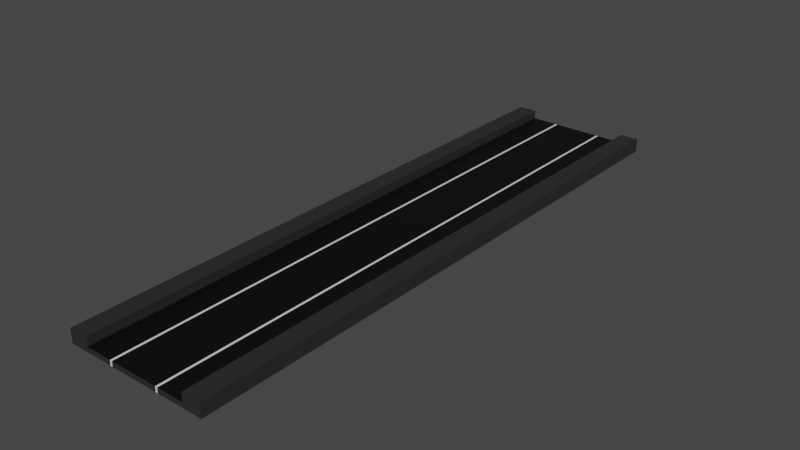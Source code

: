 # Source: road.blend  (saved by Blender 3.1.7; exported with 4.5.12 LTS)
import bpy
from mathutils import Matrix  # noqa: F401  (used for matrix-valued properties, if any)

bpy.ops.wm.read_factory_settings(use_empty=True)
scene = bpy.context.scene
scene.name = 'Scene'

# ---- collections
col_collection = bpy.data.collections.new('Collection'); scene.collection.children.link(col_collection)

# ---- materials (node trees are filled in below, after node groups)
mat_gray = bpy.data.materials.new('Gray')
mat_gray.use_transparent_shadow = False
mat_white = bpy.data.materials.new('White')
mat_white.use_transparent_shadow = False
mat_black = bpy.data.materials.new('Black')
mat_black.use_transparent_shadow = False

# ---- material node trees
mat_gray.use_nodes = True; mat_gray.node_tree.nodes.clear()
_N = mat_gray.node_tree.nodes; _L = mat_gray.node_tree.links
n0 = _N.new('ShaderNodeBsdfPrincipled'); n0.name = 'Principled BSDF'; n0.location = (10, 300)
n0.distribution = 'GGX'
n0.subsurface_method = 'RANDOM_WALK_SKIN'
n0.inputs[0].default_value = (0.02365, 0.02365, 0.02365, 1.0)
n0.inputs[3].default_value = 1.45
n0.inputs[27].default_value = (0.0, 0.0, 0.0, 1.0)
n0.inputs[28].default_value = 1.0
n1 = _N.new('ShaderNodeOutputMaterial'); n1.name = 'Material Output'; n1.location = (300, 300)
_L.new(n0.outputs[0], n1.inputs[0])
n1.is_active_output = True
mat_white.use_nodes = True; mat_white.node_tree.nodes.clear()
_N = mat_white.node_tree.nodes; _L = mat_white.node_tree.links
n0 = _N.new('ShaderNodeBsdfPrincipled'); n0.name = 'Principled BSDF'; n0.location = (10, 300)
n0.distribution = 'GGX'
n0.subsurface_method = 'RANDOM_WALK_SKIN'
n0.inputs[3].default_value = 1.45
n0.inputs[27].default_value = (0.0, 0.0, 0.0, 1.0)
n0.inputs[28].default_value = 1.0
n1 = _N.new('ShaderNodeOutputMaterial'); n1.name = 'Material Output'; n1.location = (300, 300)
_L.new(n0.outputs[0], n1.inputs[0])
n1.is_active_output = True
mat_black.use_nodes = True; mat_black.node_tree.nodes.clear()
_N = mat_black.node_tree.nodes; _L = mat_black.node_tree.links
n0 = _N.new('ShaderNodeBsdfPrincipled'); n0.name = 'Principled BSDF'; n0.location = (10, 300)
n0.distribution = 'GGX'
n0.subsurface_method = 'RANDOM_WALK_SKIN'
n0.inputs[0].default_value = (0.0, 0.0, 0.0, 1.0)
n0.inputs[3].default_value = 1.45
n0.inputs[27].default_value = (0.0, 0.0, 0.0, 1.0)
n0.inputs[28].default_value = 1.0
n1 = _N.new('ShaderNodeOutputMaterial'); n1.name = 'Material Output'; n1.location = (300, 300)
_L.new(n0.outputs[0], n1.inputs[0])
n1.is_active_output = True

# ---- world
world_world = bpy.data.worlds.new('World'); scene.world = world_world
world_world.use_nodes = True; world_world.node_tree.nodes.clear()
_N = world_world.node_tree.nodes; _L = world_world.node_tree.links
n0 = _N.new('ShaderNodeOutputWorld'); n0.name = 'World Output'; n0.location = (300, 300)
n1 = _N.new('ShaderNodeBackground'); n1.name = 'Background'; n1.location = (10, 300)
n1.inputs[0].default_value = (0.05088, 0.05088, 0.05088, 1.0)
_L.new(n1.outputs[0], n0.inputs[0])
n0.is_active_output = True
world_world.color = (0.05088, 0.05088, 0.05088)
world_world.use_sun_shadow = False
world_world.sun_shadow_jitter_overblur = 0.0

# ---- meshes
me_cube = bpy.data.meshes.new('Cube')
me_cube.from_pydata([(-4.902, -20.0, -0.171), (-4.902, -20.0, 0.171), (-4.902, 20.0, -0.171), (-4.902, 20.0, 0.171), (4.885, -20.0, -0.171), (4.885, -20.0, 0.171), (4.885, 20.0, -0.171), (4.885, 20.0, 0.171), (3.603, 20.0, -0.171), (-3.603, 20.0, -0.171), (-3.603, 20.0, 0.171), (3.603, 20.0, 0.171), (-3.603, -20.0, -0.171), (3.603, -20.0, -0.171), (3.603, -20.0, 0.171), (-3.603, -20.0, 0.171), (1.785, 20.0, -0.171), (1.643, 20.0, -0.171), (-1.643, 20.0, -0.171), (-1.785, 20.0, -0.171), (-1.785, 20.0, 0.171), (-1.643, 20.0, 0.171), (1.643, 20.0, 0.171), (1.785, 20.0, 0.171), (-1.785, -20.0, -0.171), (-1.643, -20.0, -0.171), (1.643, -20.0, -0.171), (1.785, -20.0, -0.171), (1.785, -20.0, 0.171), (1.643, -20.0, 0.171), (-1.643, -20.0, 0.171), (-1.785, -20.0, 0.171), (-4.902, 15.0, -0.171), (-4.902, 10.0, -0.171), (-4.902, 5.0, -0.171), (-4.902, 0.0, -0.171), (-4.902, -5.0, -0.171), (-4.902, -10.0, -0.171), (-4.902, -15.0, -0.171), (-4.902, -15.0, 0.171), (-4.902, -10.0, 0.171), (-4.902, -5.0, 0.171), (-4.902, 0.0, 0.171), (-4.902, 5.0, 0.171), (-4.902, 10.0, 0.171), (-4.902, 15.0, 0.171), (4.885, -15.0, -0.171), (4.885, -10.0, -0.171), (4.885, -5.0, -0.171), (4.885, 0.0, -0.171), (4.885, 5.0, -0.171), (4.885, 10.0, -0.171), (4.885, 15.0, -0.171), (4.885, 15.0, 0.171), (4.885, 10.0, 0.171), (4.885, 5.0, 0.171), (4.885, 0.0, 0.171), (4.885, -5.0, 0.171), (4.885, -10.0, 0.171), (4.885, -15.0, 0.171), (3.603, 15.0, 0.171), (3.603, 10.0, 0.171), (3.603, 5.0, 0.171), (3.603, 0.0, 0.171), (3.603, -5.0, 0.171), (3.603, -10.0, 0.171), (3.603, -15.0, 0.171), (-3.603, 15.0, 0.171), (-3.603, 10.0, 0.171), (-3.603, 5.0, 0.171), (-3.603, 0.0, 0.171), (-3.603, -5.0, 0.171), (-3.603, -10.0, 0.171), (-3.603, -15.0, 0.171), (-3.603, 15.0, -0.171), (-3.603, 10.0, -0.171), (-3.603, 5.0, -0.171), (-3.603, 0.0, -0.171), (-3.603, -5.0, -0.171), (-3.603, -10.0, -0.171), (-3.603, -15.0, -0.171), (3.603, 15.0, -0.171), (3.603, 10.0, -0.171), (3.603, 5.0, -0.171), (3.603, 0.0, -0.171), (3.603, -5.0, -0.171), (3.603, -10.0, -0.171), (3.603, -15.0, -0.171), (-1.785, 15.0, -0.171), (-1.785, 10.0, -0.171), (-1.785, 5.0, -0.171), (-1.785, 0.0, -0.171), (-1.785, -5.0, -0.171), (-1.785, -10.0, -0.171), (-1.785, -15.0, -0.171), (-1.643, 15.0, -0.171), (-1.643, 10.0, -0.171), (-1.643, 5.0, -0.171), (-1.643, 0.0, -0.171), (-1.643, -5.0, -0.171), (-1.643, -10.0, -0.171), (-1.643, -15.0, -0.171), (1.643, 15.0, -0.171), (1.643, 10.0, -0.171), (1.643, 5.0, -0.171), (1.643, 0.0, -0.171), (1.643, -5.0, -0.171), (1.643, -10.0, -0.171), (1.643, -15.0, -0.171), (1.785, 15.0, -0.171), (1.785, 10.0, -0.171), (1.785, 5.0, -0.171), (1.785, 0.0, -0.171), (1.785, -5.0, -0.171), (1.785, -10.0, -0.171), (1.785, -15.0, -0.171), (1.785, 15.0, 0.171), (1.785, 10.0, 0.171), (1.785, 5.0, 0.171), (1.785, 0.0, 0.171), (1.785, -5.0, 0.171), (1.785, -10.0, 0.171), (1.785, -15.0, 0.171), (1.643, 15.0, 0.171), (1.643, 10.0, 0.171), (1.643, 5.0, 0.171), (1.643, 0.0, 0.171), (1.643, -5.0, 0.171), (1.643, -10.0, 0.171), (1.643, -15.0, 0.171), (-1.643, 15.0, 0.171), (-1.643, 10.0, 0.171), (-1.643, 5.0, 0.171), (-1.643, 0.0, 0.171), (-1.643, -5.0, 0.171), (-1.643, -10.0, 0.171), (-1.643, -15.0, 0.171), (-1.785, 15.0, 0.171), (-1.785, 10.0, 0.171), (-1.785, 5.0, 0.171), (-1.785, 0.0, 0.171), (-1.785, -5.0, 0.171), (-1.785, -10.0, 0.171), (-1.785, -15.0, 0.171), (-4.902, 15.0, 0.7564), (-4.902, 20.0, 0.7564), (4.885, -15.0, 0.7564), (4.885, -20.0, 0.7564), (-3.603, -20.0, 0.7564), (-4.902, -20.0, 0.7564), (-3.603, 20.0, 0.7564), (3.603, -20.0, 0.7564), (3.603, -15.0, 0.7564), (-3.603, -15.0, 0.7564), (-4.902, -15.0, 0.7564), (-4.902, -10.0, 0.7564), (-4.902, -5.0, 0.7564), (-4.902, 0.0, 0.7564), (-4.902, 5.0, 0.7564), (-4.902, 10.0, 0.7564), (4.885, 10.0, 0.7564), (4.885, 5.0, 0.7564), (4.885, 0.0, 0.7564), (4.885, -5.0, 0.7564), (4.885, -10.0, 0.7564), (3.603, 10.0, 0.7564), (3.603, 5.0, 0.7564), (3.603, 0.0, 0.7564), (3.603, -5.0, 0.7564), (3.603, -10.0, 0.7564), (-3.603, 15.0, 0.7564), (-3.603, 10.0, 0.7564), (-3.603, 5.0, 0.7564), (-3.603, 0.0, 0.7564), (-3.603, -5.0, 0.7564), (-3.603, -10.0, 0.7564), (3.603, 20.0, 0.7501), (4.885, 20.0, 0.7501), (4.885, 15.0, 0.7501), (4.885, 10.0, 0.7501), (3.603, 15.0, 0.7501), (3.603, 10.0, 0.7501), (-4.902, 12.5, -0.171), (-4.902, 12.5, 0.171), (4.885, 12.5, -0.171), (4.885, 12.5, 0.171), (3.603, 12.5, 0.171), (-3.603, 12.5, 0.171), (-3.603, 12.5, -0.171), (3.603, 12.5, -0.171), (-1.785, 12.5, -0.171), (-1.643, 12.5, -0.171), (1.643, 12.5, -0.171), (1.785, 12.5, -0.171), (1.785, 12.5, 0.171), (1.643, 12.5, 0.171), (-1.643, 12.5, 0.171), (-1.785, 12.5, 0.171), (-4.902, 12.5, 0.7564), (-3.603, 12.5, 0.7564), (4.885, 12.5, 0.7501), (3.603, 12.5, 0.7501), (-4.902, 7.5, -0.171), (-4.902, 7.5, 0.171), (4.885, 7.5, -0.171), (4.885, 7.5, 0.171), (3.603, 7.5, 0.171), (-3.603, 7.5, 0.171), (-3.603, 7.5, -0.171), (3.603, 7.5, -0.171), (-1.785, 7.5, -0.171), (-1.643, 7.5, -0.171), (1.643, 7.5, -0.171), (1.785, 7.5, -0.171), (1.785, 7.5, 0.171), (1.643, 7.5, 0.171), (-1.643, 7.5, 0.171), (-1.785, 7.5, 0.171), (-4.902, 7.5, 0.7564), (4.885, 7.5, 0.7564), (3.603, 7.5, 0.7564), (-3.603, 7.5, 0.7564), (-4.902, 2.5, -0.171), (-4.902, 2.5, 0.171), (4.885, 2.5, -0.171), (4.885, 2.5, 0.171), (3.603, 2.5, 0.171), (-3.603, 2.5, 0.171), (-3.603, 2.5, -0.171), (3.603, 2.5, -0.171), (-1.785, 2.5, -0.171), (-1.643, 2.5, -0.171), (1.643, 2.5, -0.171), (1.785, 2.5, -0.171), (1.785, 2.5, 0.171), (1.643, 2.5, 0.171), (-1.643, 2.5, 0.171), (-1.785, 2.5, 0.171), (-4.902, 2.5, 0.7564), (4.885, 2.5, 0.7564), (3.603, 2.5, 0.7564), (-3.603, 2.5, 0.7564), (-4.902, -2.5, -0.171), (-4.902, -2.5, 0.171), (4.885, -2.5, -0.171), (4.885, -2.5, 0.171), (3.603, -2.5, 0.171), (-3.603, -2.5, 0.171), (-3.603, -2.5, -0.171), (3.603, -2.5, -0.171), (-1.785, -2.5, -0.171), (-1.643, -2.5, -0.171), (1.643, -2.5, -0.171), (1.785, -2.5, -0.171), (1.785, -2.5, 0.171), (1.643, -2.5, 0.171), (-1.643, -2.5, 0.171), (-1.785, -2.5, 0.171), (-4.902, -2.5, 0.7564), (4.885, -2.5, 0.7564), (3.603, -2.5, 0.7564), (-3.603, -2.5, 0.7564), (-4.902, -7.5, -0.171), (-4.902, -7.5, 0.171), (4.885, -7.5, -0.171), (4.885, -7.5, 0.171), (3.603, -7.5, 0.171), (-3.603, -7.5, 0.171), (-3.603, -7.5, -0.171), (3.603, -7.5, -0.171), (-1.785, -7.5, -0.171), (-1.643, -7.5, -0.171), (1.643, -7.5, -0.171), (1.785, -7.5, -0.171), (1.785, -7.5, 0.171), (1.643, -7.5, 0.171), (-1.643, -7.5, 0.171), (-1.785, -7.5, 0.171), (-4.902, -7.5, 0.7564), (4.885, -7.5, 0.7564), (3.603, -7.5, 0.7564), (-3.603, -7.5, 0.7564), (-4.902, -12.5, -0.171), (-4.902, -12.5, 0.171), (4.885, -12.5, -0.171), (4.885, -12.5, 0.171), (3.603, -12.5, 0.171), (-3.603, -12.5, 0.171), (-3.603, -12.5, -0.171), (3.603, -12.5, -0.171), (-1.785, -12.5, -0.171), (-1.643, -12.5, -0.171), (1.643, -12.5, -0.171), (1.785, -12.5, -0.171), (1.785, -12.5, 0.171), (1.643, -12.5, 0.171), (-1.643, -12.5, 0.171), (-1.785, -12.5, 0.171), (-4.902, -12.5, 0.7564), (4.885, -12.5, 0.7564), (3.603, -12.5, 0.7564), (-3.603, -12.5, 0.7564), (-4.902, -17.5, -0.171), (4.885, -17.5, 0.171), (3.603, -17.5, 0.171), (-3.603, -17.5, 0.171), (-3.603, -17.5, -0.171), (3.603, -17.5, -0.171), (-1.785, -17.5, -0.171), (-1.643, -17.5, -0.171), (1.643, -17.5, -0.171), (1.785, -17.5, -0.171), (1.785, -17.5, 0.171), (1.643, -17.5, 0.171), (-1.643, -17.5, 0.171), (-1.785, -17.5, 0.171), (-4.902, -17.5, 0.171), (4.885, -17.5, -0.171), (4.885, -17.5, 0.7564), (3.603, -17.5, 0.7564), (-3.603, -17.5, 0.7564), (-4.902, -17.5, 0.7564), (-4.902, 17.5, 0.171), (4.885, 17.5, -0.171), (-4.902, 17.5, -0.171), (4.885, 17.5, 0.171), (3.603, 17.5, 0.171), (-3.603, 17.5, 0.171), (-3.603, 17.5, -0.171), (3.603, 17.5, -0.171), (-1.785, 17.5, -0.171), (-1.643, 17.5, -0.171), (1.643, 17.5, -0.171), (1.785, 17.5, -0.171), (1.785, 17.5, 0.171), (1.643, 17.5, 0.171), (-1.643, 17.5, 0.171), (-1.785, 17.5, 0.171), (-4.902, 17.5, 0.7564), (-3.603, 17.5, 0.7564), (4.885, 17.5, 0.7501), (3.603, 17.5, 0.7501)], [], [(324, 322, 3, 2), (8, 11, 7, 6), (317, 303, 5, 4), (12, 15, 1, 0), (307, 317, 4, 13), (303, 59, 146, 318), (305, 73, 153, 320), (315, 305, 15, 31), (302, 306, 12, 0), (311, 307, 13, 27), (4, 5, 14, 13), (24, 31, 15, 12), (2, 3, 10, 9), (16, 23, 11, 8), (9, 10, 20, 19), (19, 20, 21, 18), (18, 21, 22, 17), (17, 22, 23, 16), (13, 14, 28, 27), (27, 28, 29, 26), (26, 29, 30, 25), (25, 30, 31, 24), (306, 308, 24, 12), (308, 309, 25, 24), (309, 310, 26, 25), (310, 311, 27, 26), (304, 312, 28, 14), (312, 313, 29, 28), (313, 314, 30, 29), (314, 315, 31, 30), (336, 337, 137, 130), (196, 197, 138, 131), (216, 217, 139, 132), (236, 237, 140, 133), (256, 257, 141, 134), (276, 277, 142, 135), (296, 297, 143, 136), (335, 336, 130, 123), (195, 196, 131, 124), (215, 216, 132, 125), (235, 236, 133, 126), (255, 256, 134, 127), (275, 276, 135, 128), (295, 296, 136, 129), (334, 335, 123, 116), (194, 195, 124, 117), (214, 215, 125, 118), (234, 235, 126, 119), (254, 255, 127, 120), (274, 275, 128, 121), (294, 295, 129, 122), (326, 334, 116, 60), (186, 194, 117, 61), (206, 214, 118, 62), (226, 234, 119, 63), (246, 254, 120, 64), (266, 274, 121, 65), (286, 294, 122, 66), (332, 333, 109, 102), (192, 193, 110, 103), (212, 213, 111, 104), (232, 233, 112, 105), (252, 253, 113, 106), (272, 273, 114, 107), (292, 293, 115, 108), (331, 332, 102, 95), (191, 192, 103, 96), (211, 212, 104, 97), (231, 232, 105, 98), (251, 252, 106, 99), (271, 272, 107, 100), (291, 292, 108, 101), (330, 331, 95, 88), (190, 191, 96, 89), (210, 211, 97, 90), (230, 231, 98, 91), (250, 251, 99, 92), (270, 271, 100, 93), (290, 291, 101, 94), (328, 330, 88, 74), (188, 190, 89, 75), (208, 210, 90, 76), (228, 230, 91, 77), (248, 250, 92, 78), (268, 270, 93, 79), (288, 290, 94, 80), (333, 329, 81, 109), (193, 189, 82, 110), (213, 209, 83, 111), (233, 229, 84, 112), (253, 249, 85, 113), (273, 269, 86, 114), (293, 289, 87, 115), (324, 328, 74, 32), (182, 188, 75, 33), (202, 208, 76, 34), (222, 228, 77, 35), (242, 248, 78, 36), (262, 268, 79, 37), (282, 288, 80, 38), (337, 327, 67, 137), (197, 187, 68, 138), (217, 207, 69, 139), (237, 227, 70, 140), (257, 247, 71, 141), (277, 267, 72, 142), (297, 287, 73, 143), (7, 11, 176, 177), (326, 60, 180, 341), (287, 72, 175, 301), (304, 14, 151, 319), (285, 58, 164, 299), (267, 71, 174, 281), (183, 44, 159, 198), (265, 57, 163, 279), (247, 70, 173, 261), (203, 43, 158, 218), (14, 5, 147, 151), (245, 56, 162, 259), (227, 69, 172, 241), (223, 42, 157, 238), (329, 323, 52, 81), (189, 184, 51, 82), (209, 204, 50, 83), (229, 224, 49, 84), (249, 244, 48, 85), (269, 264, 47, 86), (289, 284, 46, 87), (323, 325, 53, 52), (184, 185, 54, 51), (204, 205, 55, 50), (224, 225, 56, 49), (244, 245, 57, 48), (264, 265, 58, 47), (284, 285, 59, 46), (302, 316, 39, 38), (282, 283, 40, 37), (262, 263, 41, 36), (242, 243, 42, 35), (222, 223, 43, 34), (202, 203, 44, 33), (182, 183, 45, 32), (320, 321, 149, 148), (318, 319, 151, 147), (219, 220, 166, 161), (239, 240, 167, 162), (259, 260, 168, 163), (279, 280, 169, 164), (299, 300, 152, 146), (339, 338, 144, 170), (199, 198, 159, 171), (221, 218, 158, 172), (241, 238, 157, 173), (261, 258, 156, 174), (281, 278, 155, 175), (301, 298, 154, 153), (54, 61, 165, 160), (206, 62, 166, 220), (226, 63, 167, 240), (1, 15, 148, 149), (246, 64, 168, 260), (266, 65, 169, 280), (316, 1, 149, 321), (286, 66, 152, 300), (10, 3, 145, 150), (283, 39, 154, 298), (327, 10, 150, 339), (263, 40, 155, 278), (322, 45, 144, 338), (187, 67, 170, 199), (205, 54, 160, 219), (243, 41, 156, 258), (207, 68, 171, 221), (225, 55, 161, 239), (340, 341, 180, 178), (200, 201, 181, 179), (185, 53, 178, 200), (186, 61, 181, 201), (61, 54, 179, 181), (325, 7, 177, 340), (60, 186, 201, 180), (54, 185, 200, 179), (178, 180, 201, 200), (68, 187, 199, 171), (170, 144, 198, 199), (33, 44, 183, 182), (52, 53, 185, 184), (81, 52, 184, 189), (45, 183, 198, 144), (137, 67, 187, 197), (32, 74, 188, 182), (109, 81, 189, 193), (74, 88, 190, 188), (88, 95, 191, 190), (95, 102, 192, 191), (102, 109, 193, 192), (60, 116, 194, 186), (116, 123, 195, 194), (123, 130, 196, 195), (130, 137, 197, 196), (69, 207, 221, 172), (55, 205, 219, 161), (61, 206, 220, 165), (171, 159, 218, 221), (160, 165, 220, 219), (34, 43, 203, 202), (51, 54, 205, 204), (82, 51, 204, 209), (44, 203, 218, 159), (138, 68, 207, 217), (33, 75, 208, 202), (110, 82, 209, 213), (75, 89, 210, 208), (89, 96, 211, 210), (96, 103, 212, 211), (103, 110, 213, 212), (61, 117, 214, 206), (117, 124, 215, 214), (124, 131, 216, 215), (131, 138, 217, 216), (56, 225, 239, 162), (62, 226, 240, 166), (172, 158, 238, 241), (161, 166, 240, 239), (35, 42, 223, 222), (50, 55, 225, 224), (83, 50, 224, 229), (43, 223, 238, 158), (70, 227, 241, 173), (139, 69, 227, 237), (34, 76, 228, 222), (111, 83, 229, 233), (76, 90, 230, 228), (90, 97, 231, 230), (97, 104, 232, 231), (104, 111, 233, 232), (62, 118, 234, 226), (118, 125, 235, 234), (125, 132, 236, 235), (132, 139, 237, 236), (42, 243, 258, 157), (63, 246, 260, 167), (173, 157, 258, 261), (162, 167, 260, 259), (36, 41, 243, 242), (49, 56, 245, 244), (84, 49, 244, 249), (57, 245, 259, 163), (71, 247, 261, 174), (140, 70, 247, 257), (35, 77, 248, 242), (112, 84, 249, 253), (77, 91, 250, 248), (91, 98, 251, 250), (98, 105, 252, 251), (105, 112, 253, 252), (63, 119, 254, 246), (119, 126, 255, 254), (126, 133, 256, 255), (133, 140, 257, 256), (41, 263, 278, 156), (64, 266, 280, 168), (174, 156, 278, 281), (163, 168, 280, 279), (37, 40, 263, 262), (48, 57, 265, 264), (85, 48, 264, 269), (58, 265, 279, 164), (72, 267, 281, 175), (141, 71, 267, 277), (36, 78, 268, 262), (113, 85, 269, 273), (78, 92, 270, 268), (92, 99, 271, 270), (99, 106, 272, 271), (106, 113, 273, 272), (64, 120, 274, 266), (120, 127, 275, 274), (127, 134, 276, 275), (134, 141, 277, 276), (40, 283, 298, 155), (65, 286, 300, 169), (175, 155, 298, 301), (164, 169, 300, 299), (38, 39, 283, 282), (47, 58, 285, 284), (86, 47, 284, 289), (59, 285, 299, 146), (73, 287, 301, 153), (142, 72, 287, 297), (37, 79, 288, 282), (114, 86, 289, 293), (79, 93, 290, 288), (93, 100, 291, 290), (100, 107, 292, 291), (107, 114, 293, 292), (65, 121, 294, 286), (121, 128, 295, 294), (128, 135, 296, 295), (135, 142, 297, 296), (39, 316, 321, 154), (146, 152, 319, 318), (153, 154, 321, 320), (0, 1, 316, 302), (66, 304, 319, 152), (136, 143, 315, 314), (129, 136, 314, 313), (122, 129, 313, 312), (66, 122, 312, 304), (108, 115, 311, 310), (101, 108, 310, 309), (94, 101, 309, 308), (80, 94, 308, 306), (115, 87, 307, 311), (38, 80, 306, 302), (143, 73, 305, 315), (15, 305, 320, 148), (5, 303, 318, 147), (87, 46, 317, 307), (46, 59, 303, 317), (53, 325, 340, 178), (177, 176, 341, 340), (3, 322, 338, 145), (67, 327, 339, 170), (150, 145, 338, 339), (6, 7, 325, 323), (8, 6, 323, 329), (11, 326, 341, 176), (20, 10, 327, 337), (2, 9, 328, 324), (16, 8, 329, 333), (9, 19, 330, 328), (19, 18, 331, 330), (18, 17, 332, 331), (17, 16, 333, 332), (11, 23, 334, 326), (23, 22, 335, 334), (22, 21, 336, 335), (21, 20, 337, 336), (32, 45, 322, 324)])
me_cube.polygons.foreach_set('material_index', [0, 0, 0, 0, 0, 0, 0, 2, 0, 2, 0, 0, 0, 2, 2, 1, 2, 1, 0, 1, 0, 1, 2, 1, 2, 1, 2, 1, 2, 1, 1, 1, 1, 1, 1, 1, 1, 2, 2, 2, 2, 2, 2, 2, 1, 1, 1, 1, 1, 1, 1, 2, 2, 2, 2, 2, 2, 2, 1, 1, 1, 1, 1, 1, 1, 2, 2, 2, 2, 2, 2, 2, 1, 1, 1, 1, 1, 1, 1, 2, 2, 2, 2, 2, 2, 2, 2, 2, 2, 2, 2, 2, 2, 0, 0, 0, 0, 0, 0, 0, 2, 2, 2, 2, 2, 2, 2, 0, 0, 0, 0, 0, 0, 0, 0, 0, 0, 0, 0, 0, 0, 0, 0, 0, 0, 0, 0, 0, 0, 0, 0, 0, 0, 0, 0, 0, 0, 0, 0, 0, 0, 0, 0, 0, 0, 0, 0, 0, 0, 0, 0, 0, 0, 0, 0, 0, 0, 0, 0, 0, 0, 0, 0, 0, 0, 0, 0, 0, 0, 0, 0, 0, 0, 0, 0, 0, 0, 0, 0, 0, 0, 0, 0, 0, 0, 0, 0, 0, 0, 2, 0, 2, 2, 1, 2, 1, 2, 1, 2, 1, 0, 0, 0, 0, 0, 0, 0, 0, 0, 2, 0, 2, 2, 1, 2, 1, 2, 1, 2, 1, 0, 0, 0, 0, 0, 0, 0, 0, 0, 2, 0, 2, 2, 1, 2, 1, 2, 1, 2, 1, 0, 0, 0, 0, 0, 0, 0, 0, 0, 2, 0, 2, 2, 1, 2, 1, 2, 1, 2, 1, 0, 0, 0, 0, 0, 0, 0, 0, 0, 2, 0, 2, 2, 1, 2, 1, 2, 1, 2, 1, 0, 0, 0, 0, 0, 0, 0, 0, 0, 2, 0, 2, 2, 1, 2, 1, 2, 1, 2, 1, 0, 0, 0, 0, 0, 1, 2, 1, 2, 1, 2, 1, 2, 2, 0, 2, 0, 0, 0, 0, 0, 0, 0, 0, 0, 0, 0, 0, 2, 0, 2, 2, 1, 2, 1, 2, 1, 2, 1, 0])
_uv = me_cube.uv_layers.new(name='UVMap')
_uv.uv.foreach_set('vector', [0.375, 0.2344, 0.625, 0.2344, 0.625, 0.25, 0.375, 0.25, 0.375, 0.4167, 0.625, 0.4167, 0.625, 0.5, 0.375, 0.5, 0.375, 0.7344, 0.625, 0.7344, 0.625, 0.75, 0.375, 0.75, 0.375, 0.9167, 0.625, 0.9167, 0.625, 1.0, 0.375, 1.0, 0.2917, 0.7344, 0.375, 0.7344, 0.375, 0.75, 0.2917, 0.75, 0.625, 0.7344, 0.625, 0.7188, 0.625, 0.7188, 0.625, 0.7344, 0.7917, 0.7344, 0.7917, 0.7188, 0.7917, 0.7188, 0.7917, 0.7344, 0.775, 0.7344, 0.7917, 0.7344, 0.7917, 0.75, 0.775, 0.75, 0.125, 0.7344, 0.2083, 0.7344, 0.2083, 0.75, 0.125, 0.75, 0.275, 0.7344, 0.2917, 0.7344, 0.2917, 0.75, 0.275, 0.75, 0.375, 0.75, 0.625, 0.75, 0.625, 0.8333, 0.375, 0.8333, 0.375, 0.9, 0.625, 0.9, 0.625, 0.9167, 0.375, 0.9167, 0.375, 0.25, 0.625, 0.25, 0.625, 0.3333, 0.375, 0.3333, 0.375, 0.4, 0.625, 0.4, 0.625, 0.4167, 0.375, 0.4167, 0.375, 0.3333, 0.625, 0.3333, 0.625, 0.35, 0.375, 0.35, 0.375, 0.35, 0.625, 0.35, 0.625, 0.3667, 0.375, 0.3667, 0.375, 0.3667, 0.625, 0.3667, 0.625, 0.3833, 0.375, 0.3833, 0.375, 0.3833, 0.625, 0.3833, 0.625, 0.4, 0.375, 0.4, 0.375, 0.8333, 0.625, 0.8333, 0.625, 0.85, 0.375, 0.85, 0.375, 0.85, 0.625, 0.85, 0.625, 0.8667, 0.375, 0.8667, 0.375, 0.8667, 0.625, 0.8667, 0.625, 0.8833, 0.375, 0.8833, 0.375, 0.8833, 0.625, 0.8833, 0.625, 0.9, 0.375, 0.9, 0.2083, 0.7344, 0.225, 0.7344, 0.225, 0.75, 0.2083, 0.75, 0.225, 0.7344, 0.2417, 0.7344, 0.2417, 0.75, 0.225, 0.75, 0.2417, 0.7344, 0.2583, 0.7344, 0.2583, 0.75, 0.2417, 0.75, 0.2583, 0.7344, 0.275, 0.7344, 0.275, 0.75, 0.2583, 0.75, 0.7083, 0.7344, 0.725, 0.7344, 0.725, 0.75, 0.7083, 0.75, 0.725, 0.7344, 0.7417, 0.7344, 0.7417, 0.75, 0.725, 0.75, 0.7417, 0.7344, 0.7583, 0.7344, 0.7583, 0.75, 0.7417, 0.75, 0.7583, 0.7344, 0.775, 0.7344, 0.775, 0.75, 0.7583, 0.75, 0.7583, 0.5156, 0.775, 0.5156, 0.775, 0.5312, 0.7583, 0.5312, 0.7583, 0.5469, 0.775, 0.5469, 0.775, 0.5625, 0.7583, 0.5625, 0.7583, 0.5781, 0.775, 0.5781, 0.775, 0.5938, 0.7583, 0.5938, 0.7583, 0.6094, 0.775, 0.6094, 0.775, 0.625, 0.7583, 0.625, 0.7583, 0.6406, 0.775, 0.6406, 0.775, 0.6562, 0.7583, 0.6562, 0.7583, 0.6719, 0.775, 0.6719, 0.775, 0.6875, 0.7583, 0.6875, 0.7583, 0.7031, 0.775, 0.7031, 0.775, 0.7188, 0.7583, 0.7188, 0.7417, 0.5156, 0.7583, 0.5156, 0.7583, 0.5312, 0.7417, 0.5312, 0.7417, 0.5469, 0.7583, 0.5469, 0.7583, 0.5625, 0.7417, 0.5625, 0.7417, 0.5781, 0.7583, 0.5781, 0.7583, 0.5938, 0.7417, 0.5938, 0.7417, 0.6094, 0.7583, 0.6094, 0.7583, 0.625, 0.7417, 0.625, 0.7417, 0.6406, 0.7583, 0.6406, 0.7583, 0.6562, 0.7417, 0.6562, 0.7417, 0.6719, 0.7583, 0.6719, 0.7583, 0.6875, 0.7417, 0.6875, 0.7417, 0.7031, 0.7583, 0.7031, 0.7583, 0.7188, 0.7417, 0.7188, 0.725, 0.5156, 0.7417, 0.5156, 0.7417, 0.5312, 0.725, 0.5312, 0.725, 0.5469, 0.7417, 0.5469, 0.7417, 0.5625, 0.725, 0.5625, 0.725, 0.5781, 0.7417, 0.5781, 0.7417, 0.5938, 0.725, 0.5938, 0.725, 0.6094, 0.7417, 0.6094, 0.7417, 0.625, 0.725, 0.625, 0.725, 0.6406, 0.7417, 0.6406, 0.7417, 0.6562, 0.725, 0.6562, 0.725, 0.6719, 0.7417, 0.6719, 0.7417, 0.6875, 0.725, 0.6875, 0.725, 0.7031, 0.7417, 0.7031, 0.7417, 0.7188, 0.725, 0.7188, 0.7083, 0.5156, 0.725, 0.5156, 0.725, 0.5312, 0.7083, 0.5312, 0.7083, 0.5469, 0.725, 0.5469, 0.725, 0.5625, 0.7083, 0.5625, 0.7083, 0.5781, 0.725, 0.5781, 0.725, 0.5938, 0.7083, 0.5938, 0.7083, 0.6094, 0.725, 0.6094, 0.725, 0.625, 0.7083, 0.625, 0.7083, 0.6406, 0.725, 0.6406, 0.725, 0.6562, 0.7083, 0.6562, 0.7083, 0.6719, 0.725, 0.6719, 0.725, 0.6875, 0.7083, 0.6875, 0.7083, 0.7031, 0.725, 0.7031, 0.725, 0.7188, 0.7083, 0.7188, 0.2583, 0.5156, 0.275, 0.5156, 0.275, 0.5312, 0.2583, 0.5312, 0.2583, 0.5469, 0.275, 0.5469, 0.275, 0.5625, 0.2583, 0.5625, 0.2583, 0.5781, 0.275, 0.5781, 0.275, 0.5938, 0.2583, 0.5938, 0.2583, 0.6094, 0.275, 0.6094, 0.275, 0.625, 0.2583, 0.625, 0.2583, 0.6406, 0.275, 0.6406, 0.275, 0.6562, 0.2583, 0.6562, 0.2583, 0.6719, 0.275, 0.6719, 0.275, 0.6875, 0.2583, 0.6875, 0.2583, 0.7031, 0.275, 0.7031, 0.275, 0.7188, 0.2583, 0.7188, 0.2417, 0.5156, 0.2583, 0.5156, 0.2583, 0.5312, 0.2417, 0.5312, 0.2417, 0.5469, 0.2583, 0.5469, 0.2583, 0.5625, 0.2417, 0.5625, 0.2417, 0.5781, 0.2583, 0.5781, 0.2583, 0.5938, 0.2417, 0.5938, 0.2417, 0.6094, 0.2583, 0.6094, 0.2583, 0.625, 0.2417, 0.625, 0.2417, 0.6406, 0.2583, 0.6406, 0.2583, 0.6562, 0.2417, 0.6562, 0.2417, 0.6719, 0.2583, 0.6719, 0.2583, 0.6875, 0.2417, 0.6875, 0.2417, 0.7031, 0.2583, 0.7031, 0.2583, 0.7188, 0.2417, 0.7188, 0.225, 0.5156, 0.2417, 0.5156, 0.2417, 0.5312, 0.225, 0.5312, 0.225, 0.5469, 0.2417, 0.5469, 0.2417, 0.5625, 0.225, 0.5625, 0.225, 0.5781, 0.2417, 0.5781, 0.2417, 0.5938, 0.225, 0.5938, 0.225, 0.6094, 0.2417, 0.6094, 0.2417, 0.625, 0.225, 0.625, 0.225, 0.6406, 0.2417, 0.6406, 0.2417, 0.6562, 0.225, 0.6562, 0.225, 0.6719, 0.2417, 0.6719, 0.2417, 0.6875, 0.225, 0.6875, 0.225, 0.7031, 0.2417, 0.7031, 0.2417, 0.7188, 0.225, 0.7188, 0.2083, 0.5156, 0.225, 0.5156, 0.225, 0.5312, 0.2083, 0.5312, 0.2083, 0.5469, 0.225, 0.5469, 0.225, 0.5625, 0.2083, 0.5625, 0.2083, 0.5781, 0.225, 0.5781, 0.225, 0.5938, 0.2083, 0.5938, 0.2083, 0.6094, 0.225, 0.6094, 0.225, 0.625, 0.2083, 0.625, 0.2083, 0.6406, 0.225, 0.6406, 0.225, 0.6562, 0.2083, 0.6562, 0.2083, 0.6719, 0.225, 0.6719, 0.225, 0.6875, 0.2083, 0.6875, 0.2083, 0.7031, 0.225, 0.7031, 0.225, 0.7188, 0.2083, 0.7188, 0.275, 0.5156, 0.2917, 0.5156, 0.2917, 0.5312, 0.275, 0.5312, 0.275, 0.5469, 0.2917, 0.5469, 0.2917, 0.5625, 0.275, 0.5625, 0.275, 0.5781, 0.2917, 0.5781, 0.2917, 0.5938, 0.275, 0.5938, 0.275, 0.6094, 0.2917, 0.6094, 0.2917, 0.625, 0.275, 0.625, 0.275, 0.6406, 0.2917, 0.6406, 0.2917, 0.6562, 0.275, 0.6562, 0.275, 0.6719, 0.2917, 0.6719, 0.2917, 0.6875, 0.275, 0.6875, 0.275, 0.7031, 0.2917, 0.7031, 0.2917, 0.7188, 0.275, 0.7188, 0.125, 0.5156, 0.2083, 0.5156, 0.2083, 0.5312, 0.125, 0.5312, 0.125, 0.5469, 0.2083, 0.5469, 0.2083, 0.5625, 0.125, 0.5625, 0.125, 0.5781, 0.2083, 0.5781, 0.2083, 0.5938, 0.125, 0.5938, 0.125, 0.6094, 0.2083, 0.6094, 0.2083, 0.625, 0.125, 0.625, 0.125, 0.6406, 0.2083, 0.6406, 0.2083, 0.6562, 0.125, 0.6562, 0.125, 0.6719, 0.2083, 0.6719, 0.2083, 0.6875, 0.125, 0.6875, 0.125, 0.7031, 0.2083, 0.7031, 0.2083, 0.7188, 0.125, 0.7188, 0.775, 0.5156, 0.7917, 0.5156, 0.7917, 0.5312, 0.775, 0.5312, 0.775, 0.5469, 0.7917, 0.5469, 0.7917, 0.5625, 0.775, 0.5625, 0.775, 0.5781, 0.7917, 0.5781, 0.7917, 0.5938, 0.775, 0.5938, 0.775, 0.6094, 0.7917, 0.6094, 0.7917, 0.625, 0.775, 0.625, 0.775, 0.6406, 0.7917, 0.6406, 0.7917, 0.6562, 0.775, 0.6562, 0.775, 0.6719, 0.7917, 0.6719, 0.7917, 0.6875, 0.775, 0.6875, 0.775, 0.7031, 0.7917, 0.7031, 0.7917, 0.7188, 0.775, 0.7188, 0.625, 0.5, 0.625, 0.4167, 0.625, 0.4167, 0.625, 0.5, 0.7083, 0.5156, 0.7083, 0.5312, 0.7083, 0.5312, 0.7083, 0.5156, 0.7917, 0.7031, 0.7917, 0.6875, 0.7917, 0.6875, 0.7917, 0.7031, 0.7083, 0.7344, 0.7083, 0.75, 0.7083, 0.75, 0.7083, 0.7344, 0.625, 0.7031, 0.625, 0.6875, 0.625, 0.6875, 0.625, 0.7031, 0.7917, 0.6719, 0.7917, 0.6562, 0.7917, 0.6562, 0.7917, 0.6719, 0.625, 0.2031, 0.625, 0.1875, 0.625, 0.1875, 0.625, 0.2031, 0.625, 0.6719, 0.625, 0.6562, 0.625, 0.6562, 0.625, 0.6719, 0.7917, 0.6406, 0.7917, 0.625, 0.7917, 0.625, 0.7917, 0.6406, 0.625, 0.1719, 0.625, 0.1562, 0.625, 0.1562, 0.625, 0.1719, 0.625, 0.8333, 0.625, 0.75, 0.625, 0.75, 0.625, 0.8333, 0.625, 0.6406, 0.625, 0.625, 0.625, 0.625, 0.625, 0.6406, 0.7917, 0.6094, 0.7917, 0.5938, 0.7917, 0.5938, 0.7917, 0.6094, 0.625, 0.1406, 0.625, 0.125, 0.625, 0.125, 0.625, 0.1406, 0.2917, 0.5156, 0.375, 0.5156, 0.375, 0.5312, 0.2917, 0.5312, 0.2917, 0.5469, 0.375, 0.5469, 0.375, 0.5625, 0.2917, 0.5625, 0.2917, 0.5781, 0.375, 0.5781, 0.375, 0.5938, 0.2917, 0.5938, 0.2917, 0.6094, 0.375, 0.6094, 0.375, 0.625, 0.2917, 0.625, 0.2917, 0.6406, 0.375, 0.6406, 0.375, 0.6562, 0.2917, 0.6562, 0.2917, 0.6719, 0.375, 0.6719, 0.375, 0.6875, 0.2917, 0.6875, 0.2917, 0.7031, 0.375, 0.7031, 0.375, 0.7188, 0.2917, 0.7188, 0.375, 0.5156, 0.625, 0.5156, 0.625, 0.5312, 0.375, 0.5312, 0.375, 0.5469, 0.625, 0.5469, 0.625, 0.5625, 0.375, 0.5625, 0.375, 0.5781, 0.625, 0.5781, 0.625, 0.5938, 0.375, 0.5938, 0.375, 0.6094, 0.625, 0.6094, 0.625, 0.625, 0.375, 0.625, 0.375, 0.6406, 0.625, 0.6406, 0.625, 0.6562, 0.375, 0.6562, 0.375, 0.6719, 0.625, 0.6719, 0.625, 0.6875, 0.375, 0.6875, 0.375, 0.7031, 0.625, 0.7031, 0.625, 0.7188, 0.375, 0.7188, 0.375, 0.01562, 0.625, 0.01562, 0.625, 0.03125, 0.375, 0.03125, 0.375, 0.04687, 0.625, 0.04688, 0.625, 0.0625, 0.375, 0.0625, 0.375, 0.07812, 0.625, 0.07812, 0.625, 0.09375, 0.375, 0.09375, 0.375, 0.1094, 0.625, 0.1094, 0.625, 0.125, 0.375, 0.125, 0.375, 0.1406, 0.625, 0.1406, 0.625, 0.1562, 0.375, 0.1562, 0.375, 0.1719, 0.625, 0.1719, 0.625, 0.1875, 0.375, 0.1875, 0.375, 0.2031, 0.625, 0.2031, 0.625, 0.2188, 0.375, 0.2188, 0.7917, 0.7344, 0.875, 0.7344, 0.875, 0.75, 0.7917, 0.75, 0.625, 0.7344, 0.7083, 0.7344, 0.7083, 0.75, 0.625, 0.75, 0.625, 0.5781, 0.7083, 0.5781, 0.7083, 0.5938, 0.625, 0.5938, 0.625, 0.6094, 0.7083, 0.6094, 0.7083, 0.625, 0.625, 0.625, 0.625, 0.6406, 0.7083, 0.6406, 0.7083, 0.6562, 0.625, 0.6562, 0.625, 0.6719, 0.7083, 0.6719, 0.7083, 0.6875, 0.625, 0.6875, 0.625, 0.7031, 0.7083, 0.7031, 0.7083, 0.7188, 0.625, 0.7188, 0.7917, 0.5156, 0.875, 0.5156, 0.875, 0.5312, 0.7917, 0.5312, 0.7917, 0.5469, 0.875, 0.5469, 0.875, 0.5625, 0.7917, 0.5625, 0.7917, 0.5781, 0.875, 0.5781, 0.875, 0.5938, 0.7917, 0.5938, 0.7917, 0.6094, 0.875, 0.6094, 0.875, 0.625, 0.7917, 0.625, 0.7917, 0.6406, 0.875, 0.6406, 0.875, 0.6562, 0.7917, 0.6562, 0.7917, 0.6719, 0.875, 0.6719, 0.875, 0.6875, 0.7917, 0.6875, 0.7917, 0.7031, 0.875, 0.7031, 0.875, 0.7188, 0.7917, 0.7188, 0.625, 0.5625, 0.7083, 0.5625, 0.7083, 0.5625, 0.625, 0.5625, 0.7083, 0.5781, 0.7083, 0.5938, 0.7083, 0.5938, 0.7083, 0.5781, 0.7083, 0.6094, 0.7083, 0.625, 0.7083, 0.625, 0.7083, 0.6094, 0.625, 1.0, 0.625, 0.9167, 0.625, 0.9167, 0.625, 1.0, 0.7083, 0.6406, 0.7083, 0.6562, 0.7083, 0.6562, 0.7083, 0.6406, 0.7083, 0.6719, 0.7083, 0.6875, 0.7083, 0.6875, 0.7083, 0.6719, 0.625, 0.01562, 0.625, 0.0, 0.625, 0.0, 0.625, 0.01562, 0.7083, 0.7031, 0.7083, 0.7188, 0.7083, 0.7188, 0.7083, 0.7031, 0.625, 0.3333, 0.625, 0.25, 0.625, 0.25, 0.625, 0.3333, 0.625, 0.04688, 0.625, 0.03125, 0.625, 0.03125, 0.625, 0.04688, 0.7917, 0.5156, 0.7917, 0.5, 0.7917, 0.5, 0.7917, 0.5156, 0.625, 0.07812, 0.625, 0.0625, 0.625, 0.0625, 0.625, 0.07812, 0.625, 0.2344, 0.625, 0.2188, 0.625, 0.2188, 0.625, 0.2344, 0.7917, 0.5469, 0.7917, 0.5312, 0.7917, 0.5312, 0.7917, 0.5469, 0.625, 0.5781, 0.625, 0.5625, 0.625, 0.5625, 0.625, 0.5781, 0.625, 0.1094, 0.625, 0.09375, 0.625, 0.09375, 0.625, 0.1094, 0.7917, 0.5781, 0.7917, 0.5625, 0.7917, 0.5625, 0.7917, 0.5781, 0.625, 0.6094, 0.625, 0.5938, 0.625, 0.5938, 0.625, 0.6094, 0.625, 0.5156, 0.7083, 0.5156, 0.7083, 0.5312, 0.625, 0.5312, 0.625, 0.5469, 0.7083, 0.5469, 0.7083, 0.5625, 0.625, 0.5625, 0.625, 0.5469, 0.625, 0.5312, 0.625, 0.5312, 0.625, 0.5469, 0.7083, 0.5469, 0.7083, 0.5625, 0.7083, 0.5625, 0.7083, 0.5469, 0.7083, 0.5625, 0.625, 0.5625, 0.625, 0.5625, 0.7083, 0.5625, 0.625, 0.5156, 0.625, 0.5, 0.625, 0.5, 0.625, 0.5156, 0.7083, 0.5312, 0.7083, 0.5469, 0.7083, 0.5469, 0.7083, 0.5312, 0.625, 0.5625, 0.625, 0.5469, 0.625, 0.5469, 0.625, 0.5625, 0.625, 0.5312, 0.7083, 0.5312, 0.7083, 0.5469, 0.625, 0.5469, 0.7917, 0.5625, 0.7917, 0.5469, 0.7917, 0.5469, 0.7917, 0.5625, 0.7917, 0.5312, 0.875, 0.5312, 0.875, 0.5469, 0.7917, 0.5469, 0.375, 0.1875, 0.625, 0.1875, 0.625, 0.2031, 0.375, 0.2031, 0.375, 0.5312, 0.625, 0.5312, 0.625, 0.5469, 0.375, 0.5469, 0.2917, 0.5312, 0.375, 0.5312, 0.375, 0.5469, 0.2917, 0.5469, 0.625, 0.2188, 0.625, 0.2031, 0.625, 0.2031, 0.625, 0.2188, 0.775, 0.5312, 0.7917, 0.5312, 0.7917, 0.5469, 0.775, 0.5469, 0.125, 0.5312, 0.2083, 0.5312, 0.2083, 0.5469, 0.125, 0.5469, 0.275, 0.5312, 0.2917, 0.5312, 0.2917, 0.5469, 0.275, 0.5469, 0.2083, 0.5312, 0.225, 0.5312, 0.225, 0.5469, 0.2083, 0.5469, 0.225, 0.5312, 0.2417, 0.5312, 0.2417, 0.5469, 0.225, 0.5469, 0.2417, 0.5312, 0.2583, 0.5312, 0.2583, 0.5469, 0.2417, 0.5469, 0.2583, 0.5312, 0.275, 0.5312, 0.275, 0.5469, 0.2583, 0.5469, 0.7083, 0.5312, 0.725, 0.5312, 0.725, 0.5469, 0.7083, 0.5469, 0.725, 0.5312, 0.7417, 0.5312, 0.7417, 0.5469, 0.725, 0.5469, 0.7417, 0.5312, 0.7583, 0.5312, 0.7583, 0.5469, 0.7417, 0.5469, 0.7583, 0.5312, 0.775, 0.5312, 0.775, 0.5469, 0.7583, 0.5469, 0.7917, 0.5938, 0.7917, 0.5781, 0.7917, 0.5781, 0.7917, 0.5938, 0.625, 0.5938, 0.625, 0.5781, 0.625, 0.5781, 0.625, 0.5938, 0.7083, 0.5625, 0.7083, 0.5781, 0.7083, 0.5781, 0.7083, 0.5625, 0.7917, 0.5625, 0.875, 0.5625, 0.875, 0.5781, 0.7917, 0.5781, 0.625, 0.5625, 0.7083, 0.5625, 0.7083, 0.5781, 0.625, 0.5781, 0.375, 0.1562, 0.625, 0.1562, 0.625, 0.1719, 0.375, 0.1719, 0.375, 0.5625, 0.625, 0.5625, 0.625, 0.5781, 0.375, 0.5781, 0.2917, 0.5625, 0.375, 0.5625, 0.375, 0.5781, 0.2917, 0.5781, 0.625, 0.1875, 0.625, 0.1719, 0.625, 0.1719, 0.625, 0.1875, 0.775, 0.5625, 0.7917, 0.5625, 0.7917, 0.5781, 0.775, 0.5781, 0.125, 0.5625, 0.2083, 0.5625, 0.2083, 0.5781, 0.125, 0.5781, 0.275, 0.5625, 0.2917, 0.5625, 0.2917, 0.5781, 0.275, 0.5781, 0.2083, 0.5625, 0.225, 0.5625, 0.225, 0.5781, 0.2083, 0.5781, 0.225, 0.5625, 0.2417, 0.5625, 0.2417, 0.5781, 0.225, 0.5781, 0.2417, 0.5625, 0.2583, 0.5625, 0.2583, 0.5781, 0.2417, 0.5781, 0.2583, 0.5625, 0.275, 0.5625, 0.275, 0.5781, 0.2583, 0.5781, 0.7083, 0.5625, 0.725, 0.5625, 0.725, 0.5781, 0.7083, 0.5781, 0.725, 0.5625, 0.7417, 0.5625, 0.7417, 0.5781, 0.725, 0.5781, 0.7417, 0.5625, 0.7583, 0.5625, 0.7583, 0.5781, 0.7417, 0.5781, 0.7583, 0.5625, 0.775, 0.5625, 0.775, 0.5781, 0.7583, 0.5781, 0.625, 0.625, 0.625, 0.6094, 0.625, 0.6094, 0.625, 0.625, 0.7083, 0.5938, 0.7083, 0.6094, 0.7083, 0.6094, 0.7083, 0.5938, 0.7917, 0.5938, 0.875, 0.5938, 0.875, 0.6094, 0.7917, 0.6094, 0.625, 0.5938, 0.7083, 0.5938, 0.7083, 0.6094, 0.625, 0.6094, 0.375, 0.125, 0.625, 0.125, 0.625, 0.1406, 0.375, 0.1406, 0.375, 0.5938, 0.625, 0.5938, 0.625, 0.6094, 0.375, 0.6094, 0.2917, 0.5938, 0.375, 0.5938, 0.375, 0.6094, 0.2917, 0.6094, 0.625, 0.1562, 0.625, 0.1406, 0.625, 0.1406, 0.625, 0.1562, 0.7917, 0.625, 0.7917, 0.6094, 0.7917, 0.6094, 0.7917, 0.625, 0.775, 0.5938, 0.7917, 0.5938, 0.7917, 0.6094, 0.775, 0.6094, 0.125, 0.5938, 0.2083, 0.5938, 0.2083, 0.6094, 0.125, 0.6094, 0.275, 0.5938, 0.2917, 0.5938, 0.2917, 0.6094, 0.275, 0.6094, 0.2083, 0.5938, 0.225, 0.5938, 0.225, 0.6094, 0.2083, 0.6094, 0.225, 0.5938, 0.2417, 0.5938, 0.2417, 0.6094, 0.225, 0.6094, 0.2417, 0.5938, 0.2583, 0.5938, 0.2583, 0.6094, 0.2417, 0.6094, 0.2583, 0.5938, 0.275, 0.5938, 0.275, 0.6094, 0.2583, 0.6094, 0.7083, 0.5938, 0.725, 0.5938, 0.725, 0.6094, 0.7083, 0.6094, 0.725, 0.5938, 0.7417, 0.5938, 0.7417, 0.6094, 0.725, 0.6094, 0.7417, 0.5938, 0.7583, 0.5938, 0.7583, 0.6094, 0.7417, 0.6094, 0.7583, 0.5938, 0.775, 0.5938, 0.775, 0.6094, 0.7583, 0.6094, 0.625, 0.125, 0.625, 0.1094, 0.625, 0.1094, 0.625, 0.125, 0.7083, 0.625, 0.7083, 0.6406, 0.7083, 0.6406, 0.7083, 0.625, 0.7917, 0.625, 0.875, 0.625, 0.875, 0.6406, 0.7917, 0.6406, 0.625, 0.625, 0.7083, 0.625, 0.7083, 0.6406, 0.625, 0.6406, 0.375, 0.09375, 0.625, 0.09375, 0.625, 0.1094, 0.375, 0.1094, 0.375, 0.625, 0.625, 0.625, 0.625, 0.6406, 0.375, 0.6406, 0.2917, 0.625, 0.375, 0.625, 0.375, 0.6406, 0.2917, 0.6406, 0.625, 0.6562, 0.625, 0.6406, 0.625, 0.6406, 0.625, 0.6562, 0.7917, 0.6562, 0.7917, 0.6406, 0.7917, 0.6406, 0.7917, 0.6562, 0.775, 0.625, 0.7917, 0.625, 0.7917, 0.6406, 0.775, 0.6406, 0.125, 0.625, 0.2083, 0.625, 0.2083, 0.6406, 0.125, 0.6406, 0.275, 0.625, 0.2917, 0.625, 0.2917, 0.6406, 0.275, 0.6406, 0.2083, 0.625, 0.225, 0.625, 0.225, 0.6406, 0.2083, 0.6406, 0.225, 0.625, 0.2417, 0.625, 0.2417, 0.6406, 0.225, 0.6406, 0.2417, 0.625, 0.2583, 0.625, 0.2583, 0.6406, 0.2417, 0.6406, 0.2583, 0.625, 0.275, 0.625, 0.275, 0.6406, 0.2583, 0.6406, 0.7083, 0.625, 0.725, 0.625, 0.725, 0.6406, 0.7083, 0.6406, 0.725, 0.625, 0.7417, 0.625, 0.7417, 0.6406, 0.725, 0.6406, 0.7417, 0.625, 0.7583, 0.625, 0.7583, 0.6406, 0.7417, 0.6406, 0.7583, 0.625, 0.775, 0.625, 0.775, 0.6406, 0.7583, 0.6406, 0.625, 0.09375, 0.625, 0.07812, 0.625, 0.07812, 0.625, 0.09375, 0.7083, 0.6562, 0.7083, 0.6719, 0.7083, 0.6719, 0.7083, 0.6562, 0.7917, 0.6562, 0.875, 0.6562, 0.875, 0.6719, 0.7917, 0.6719, 0.625, 0.6562, 0.7083, 0.6562, 0.7083, 0.6719, 0.625, 0.6719, 0.375, 0.0625, 0.625, 0.0625, 0.625, 0.07812, 0.375, 0.07812, 0.375, 0.6562, 0.625, 0.6562, 0.625, 0.6719, 0.375, 0.6719, 0.2917, 0.6562, 0.375, 0.6562, 0.375, 0.6719, 0.2917, 0.6719, 0.625, 0.6875, 0.625, 0.6719, 0.625, 0.6719, 0.625, 0.6875, 0.7917, 0.6875, 0.7917, 0.6719, 0.7917, 0.6719, 0.7917, 0.6875, 0.775, 0.6562, 0.7917, 0.6562, 0.7917, 0.6719, 0.775, 0.6719, 0.125, 0.6562, 0.2083, 0.6562, 0.2083, 0.6719, 0.125, 0.6719, 0.275, 0.6562, 0.2917, 0.6562, 0.2917, 0.6719, 0.275, 0.6719, 0.2083, 0.6562, 0.225, 0.6562, 0.225, 0.6719, 0.2083, 0.6719, 0.225, 0.6562, 0.2417, 0.6562, 0.2417, 0.6719, 0.225, 0.6719, 0.2417, 0.6562, 0.2583, 0.6562, 0.2583, 0.6719, 0.2417, 0.6719, 0.2583, 0.6562, 0.275, 0.6562, 0.275, 0.6719, 0.2583, 0.6719, 0.7083, 0.6562, 0.725, 0.6562, 0.725, 0.6719, 0.7083, 0.6719, 0.725, 0.6562, 0.7417, 0.6562, 0.7417, 0.6719, 0.725, 0.6719, 0.7417, 0.6562, 0.7583, 0.6562, 0.7583, 0.6719, 0.7417, 0.6719, 0.7583, 0.6562, 0.775, 0.6562, 0.775, 0.6719, 0.7583, 0.6719, 0.625, 0.0625, 0.625, 0.04688, 0.625, 0.04688, 0.625, 0.0625, 0.7083, 0.6875, 0.7083, 0.7031, 0.7083, 0.7031, 0.7083, 0.6875, 0.7917, 0.6875, 0.875, 0.6875, 0.875, 0.7031, 0.7917, 0.7031, 0.625, 0.6875, 0.7083, 0.6875, 0.7083, 0.7031, 0.625, 0.7031, 0.375, 0.03125, 0.625, 0.03125, 0.625, 0.04688, 0.375, 0.04687, 0.375, 0.6875, 0.625, 0.6875, 0.625, 0.7031, 0.375, 0.7031, 0.2917, 0.6875, 0.375, 0.6875, 0.375, 0.7031, 0.2917, 0.7031, 0.625, 0.7188, 0.625, 0.7031, 0.625, 0.7031, 0.625, 0.7188, 0.7917, 0.7188, 0.7917, 0.7031, 0.7917, 0.7031, 0.7917, 0.7188, 0.775, 0.6875, 0.7917, 0.6875, 0.7917, 0.7031, 0.775, 0.7031, 0.125, 0.6875, 0.2083, 0.6875, 0.2083, 0.7031, 0.125, 0.7031, 0.275, 0.6875, 0.2917, 0.6875, 0.2917, 0.7031, 0.275, 0.7031, 0.2083, 0.6875, 0.225, 0.6875, 0.225, 0.7031, 0.2083, 0.7031, 0.225, 0.6875, 0.2417, 0.6875, 0.2417, 0.7031, 0.225, 0.7031, 0.2417, 0.6875, 0.2583, 0.6875, 0.2583, 0.7031, 0.2417, 0.7031, 0.2583, 0.6875, 0.275, 0.6875, 0.275, 0.7031, 0.2583, 0.7031, 0.7083, 0.6875, 0.725, 0.6875, 0.725, 0.7031, 0.7083, 0.7031, 0.725, 0.6875, 0.7417, 0.6875, 0.7417, 0.7031, 0.725, 0.7031, 0.7417, 0.6875, 0.7583, 0.6875, 0.7583, 0.7031, 0.7417, 0.7031, 0.7583, 0.6875, 0.775, 0.6875, 0.775, 0.7031, 0.7583, 0.7031, 0.625, 0.03125, 0.625, 0.01562, 0.625, 0.01562, 0.625, 0.03125, 0.625, 0.7188, 0.7083, 0.7188, 0.7083, 0.7344, 0.625, 0.7344, 0.7917, 0.7188, 0.875, 0.7188, 0.875, 0.7344, 0.7917, 0.7344, 0.375, 0.0, 0.625, 0.0, 0.625, 0.01562, 0.375, 0.01562, 0.7083, 0.7188, 0.7083, 0.7344, 0.7083, 0.7344, 0.7083, 0.7188, 0.7583, 0.7188, 0.775, 0.7188, 0.775, 0.7344, 0.7583, 0.7344, 0.7417, 0.7188, 0.7583, 0.7188, 0.7583, 0.7344, 0.7417, 0.7344, 0.725, 0.7188, 0.7417, 0.7188, 0.7417, 0.7344, 0.725, 0.7344, 0.7083, 0.7188, 0.725, 0.7188, 0.725, 0.7344, 0.7083, 0.7344, 0.2583, 0.7188, 0.275, 0.7188, 0.275, 0.7344, 0.2583, 0.7344, 0.2417, 0.7188, 0.2583, 0.7188, 0.2583, 0.7344, 0.2417, 0.7344, 0.225, 0.7188, 0.2417, 0.7188, 0.2417, 0.7344, 0.225, 0.7344, 0.2083, 0.7188, 0.225, 0.7188, 0.225, 0.7344, 0.2083, 0.7344, 0.275, 0.7188, 0.2917, 0.7188, 0.2917, 0.7344, 0.275, 0.7344, 0.125, 0.7188, 0.2083, 0.7188, 0.2083, 0.7344, 0.125, 0.7344, 0.775, 0.7188, 0.7917, 0.7188, 0.7917, 0.7344, 0.775, 0.7344, 0.7917, 0.75, 0.7917, 0.7344, 0.7917, 0.7344, 0.7917, 0.75, 0.625, 0.75, 0.625, 0.7344, 0.625, 0.7344, 0.625, 0.75, 0.2917, 0.7188, 0.375, 0.7188, 0.375, 0.7344, 0.2917, 0.7344, 0.375, 0.7188, 0.625, 0.7188, 0.625, 0.7344, 0.375, 0.7344, 0.625, 0.5312, 0.625, 0.5156, 0.625, 0.5156, 0.625, 0.5312, 0.625, 0.5, 0.7083, 0.5, 0.7083, 0.5156, 0.625, 0.5156, 0.625, 0.25, 0.625, 0.2344, 0.625, 0.2344, 0.625, 0.25, 0.7917, 0.5312, 0.7917, 0.5156, 0.7917, 0.5156, 0.7917, 0.5312, 0.7917, 0.5, 0.875, 0.5, 0.875, 0.5156, 0.7917, 0.5156, 0.375, 0.5, 0.625, 0.5, 0.625, 0.5156, 0.375, 0.5156, 0.2917, 0.5, 0.375, 0.5, 0.375, 0.5156, 0.2917, 0.5156, 0.7083, 0.5, 0.7083, 0.5156, 0.7083, 0.5156, 0.7083, 0.5, 0.775, 0.5, 0.7917, 0.5, 0.7917, 0.5156, 0.775, 0.5156, 0.125, 0.5, 0.2083, 0.5, 0.2083, 0.5156, 0.125, 0.5156, 0.275, 0.5, 0.2917, 0.5, 0.2917, 0.5156, 0.275, 0.5156, 0.2083, 0.5, 0.225, 0.5, 0.225, 0.5156, 0.2083, 0.5156, 0.225, 0.5, 0.2417, 0.5, 0.2417, 0.5156, 0.225, 0.5156, 0.2417, 0.5, 0.2583, 0.5, 0.2583, 0.5156, 0.2417, 0.5156, 0.2583, 0.5, 0.275, 0.5, 0.275, 0.5156, 0.2583, 0.5156, 0.7083, 0.5, 0.725, 0.5, 0.725, 0.5156, 0.7083, 0.5156, 0.725, 0.5, 0.7417, 0.5, 0.7417, 0.5156, 0.725, 0.5156, 0.7417, 0.5, 0.7583, 0.5, 0.7583, 0.5156, 0.7417, 0.5156, 0.7583, 0.5, 0.775, 0.5, 0.775, 0.5156, 0.7583, 0.5156, 0.375, 0.2188, 0.625, 0.2188, 0.625, 0.2344, 0.375, 0.2344])
me_cube.materials.append(mat_gray)
me_cube.materials.append(mat_white)
me_cube.materials.append(mat_black)
me_cube.use_remesh_fix_poles = True
me_cube.use_remesh_preserve_attributes = False
me_cube.update()

# ---- objects
ob_cube = bpy.data.objects.new('Cube', me_cube)

# ---- transforms, parenting, visibility, modifiers, constraints
ob_cube.location = (0.0, 0.0, 0.0)

# ---- collection membership
col_collection.objects.link(ob_cube)

# ---- scene / render settings (as saved in the file)
scene.frame_start = 1; scene.frame_end = 250; scene.frame_set(1)
scene.render.engine = 'BLENDER_EEVEE_NEXT'
scene.cycles.sampling_pattern = 'TABULATED_SOBOL'
scene.cycles.use_light_tree = False
scene.view_settings.view_transform = 'Filmic'
bpy.context.view_layer.update()

# ---- added for rendering (the .blend has no active camera and no usable light): camera, sun
cam_auto = bpy.data.cameras.new('AutoCamera')
cam_auto.lens = 50.0
cam_auto.sensor_width = 36.0
cam_auto.clip_end = 1000.0
ob_auto_camera = bpy.data.objects.new('AutoCamera', cam_auto)
scene.collection.objects.link(ob_auto_camera)
ob_auto_camera.location = (38.1016, -45.7324, 30.7809)
ob_auto_camera.rotation_euler = (1.09748, -7.21219e-08, 0.694738)
scene.camera = ob_auto_camera
light_auto_sun = bpy.data.lights.new('AutoSun', 'SUN')
light_auto_sun.energy = 3.0
light_auto_sun.angle = 0.0523599
ob_auto_sun = bpy.data.objects.new('AutoSun', light_auto_sun)
scene.collection.objects.link(ob_auto_sun)
ob_auto_sun.rotation_euler = (0.872665, 0.174533, 0.523599)
bpy.context.view_layer.update()

